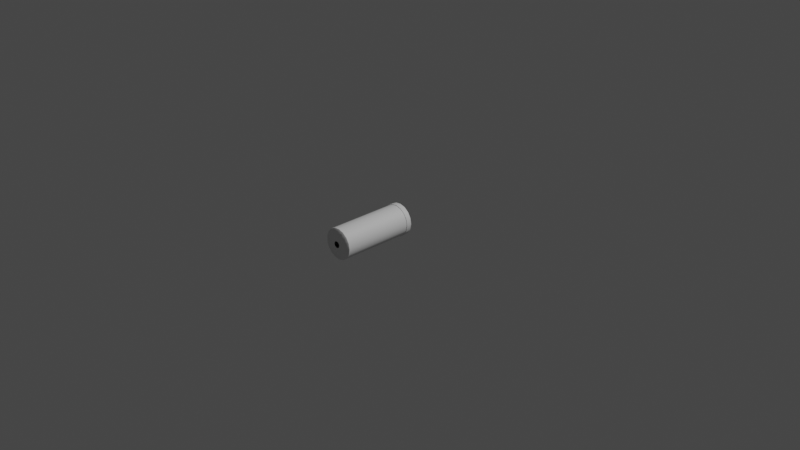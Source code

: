 # Source: instintor_1.blend  (saved by Blender 3.2.14; exported with 4.5.12 LTS)
import bpy
from mathutils import Matrix  # noqa: F401  (used for matrix-valued properties, if any)

bpy.ops.wm.read_factory_settings(use_empty=True)
scene = bpy.context.scene
scene.name = 'Scene'

# ---- collections
col_collection = bpy.data.collections.new('Collection'); scene.collection.children.link(col_collection)

# ---- materials (node trees are filled in below, after node groups)
mat_defaultmaterial_007 = bpy.data.materials.new('DefaultMaterial.007')
mat_defaultmaterial_007.use_transparent_shadow = False
mat_defaultmaterial_007.roughness = 0.5528

# ---- material node trees
mat_defaultmaterial_007.use_nodes = True; mat_defaultmaterial_007.node_tree.nodes.clear()
_N = mat_defaultmaterial_007.node_tree.nodes; _L = mat_defaultmaterial_007.node_tree.links
n0 = _N.new('ShaderNodeBsdfPrincipled'); n0.name = 'Principled BSDF'; n0.location = (10, 300)
n0.distribution = 'GGX'
n0.subsurface_method = 'RANDOM_WALK_SKIN'
n0.inputs[2].default_value = 0.5528
n0.inputs[3].default_value = 1.45
n0.inputs[27].default_value = (0.0, 0.0, 0.0, 1.0)
n0.inputs[28].default_value = 1.0
n1 = _N.new('ShaderNodeOutputMaterial'); n1.name = 'Material Output'; n1.location = (300, 300)
n2 = _N.new('ShaderNodeNormalMap'); n2.name = 'Normal Map'; n2.location = (-300, -300)
n2.label = 'Normal/Map'
_L.new(n0.outputs[0], n1.inputs[0])
_L.new(n2.outputs[0], n0.inputs[5])
n1.is_active_output = True

# ---- world
world_world = bpy.data.worlds.new('World'); scene.world = world_world
world_world.use_nodes = True; world_world.node_tree.nodes.clear()
_N = world_world.node_tree.nodes; _L = world_world.node_tree.links
n0 = _N.new('ShaderNodeOutputWorld'); n0.name = 'World Output'; n0.location = (300, 300)
n1 = _N.new('ShaderNodeBackground'); n1.name = 'Background'; n1.location = (10, 300)
n1.inputs[0].default_value = (0.05088, 0.05088, 0.05088, 1.0)
_L.new(n1.outputs[0], n0.inputs[0])
n0.is_active_output = True
world_world.color = (0.05088, 0.05088, 0.05088)
world_world.use_sun_shadow = False
world_world.sun_shadow_jitter_overblur = 0.0

# ---- cameras
cam_camera = bpy.data.cameras.new('Camera')
cam_camera.clip_end = 100.0
cam_camera.ortho_scale = 7.314

# ---- lights
light_light = bpy.data.lights.new('Light', 'POINT')
light_light.transmission_factor = 0.0
light_light.energy = 1000.0
light_light.shadow_soft_size = 0.1
light_light.shadow_maximum_resolution = 0.006
light_light.use_absolute_resolution = True

# ---- meshes
me_mesh_015 = bpy.data.meshes.new('Mesh.015')
me_mesh_015.from_pydata([(-5.765, -91.98, 1.743), (2.001, -91.98, -1.266), (2.564, -91.98, 1.743), (-5.765, -91.98, 1.743), (0.39, -91.98, -3.869), (2.001, -91.98, -1.266), (-5.765, -91.98, 1.743), (-2.053, -91.98, -5.713), (0.39, -91.98, -3.869), (-5.765, -91.98, 1.743), (-4.997, -91.98, -6.551), (-2.053, -91.98, -5.713), (-5.765, -91.98, 1.743), (-8.045, -91.98, -6.268), (-4.997, -91.98, -6.551), (-5.765, -91.98, 1.743), (-10.78, -91.98, -4.904), (-8.045, -91.98, -6.268), (-5.765, -91.98, 1.743), (-12.85, -91.98, -2.642), (-10.78, -91.98, -4.904), (-5.765, -91.98, 1.743), (-13.95, -91.98, 0.2121), (-12.85, -91.98, -2.642), (-5.765, -91.98, 1.743), (-13.95, -91.98, 3.273), (-13.95, -91.98, 0.2121), (-5.765, -91.98, 1.743), (-12.85, -91.98, 6.127), (-13.95, -91.98, 3.273), (-5.765, -91.98, 1.743), (-10.78, -91.98, 8.389), (-12.85, -91.98, 6.127), (-5.765, -91.98, 1.743), (-8.045, -91.98, 9.754), (-10.78, -91.98, 8.389), (-5.765, -91.98, 1.743), (-4.997, -91.98, 10.04), (-8.045, -91.98, 9.754), (-5.765, -91.98, 1.743), (-2.053, -91.98, 9.198), (-4.997, -91.98, 10.04), (-5.765, -91.98, 1.743), (0.39, -91.98, 7.354), (-2.053, -91.98, 9.198), (-5.765, -91.98, 1.743), (2.001, -91.98, 4.751), (0.39, -91.98, 7.354), (-5.765, -91.98, 1.743), (2.564, -91.98, 1.743), (2.001, -91.98, 4.751), (2.564, -91.98, 1.743), (2.001, -91.98, -1.266), (10.18, -91.78, -4.436), (11.34, -91.78, 1.743), (2.001, -91.98, -1.266), (0.39, -91.98, -3.869), (6.874, -91.78, -9.78), (10.18, -91.78, -4.436), (0.39, -91.98, -3.869), (-2.053, -91.98, -5.713), (1.858, -91.78, -13.57), (6.874, -91.78, -9.78), (-2.053, -91.98, -5.713), (-4.997, -91.98, -6.551), (-4.187, -91.78, -15.29), (1.858, -91.78, -13.57), (-4.997, -91.98, -6.551), (-8.045, -91.98, -6.268), (-10.45, -91.78, -14.71), (-4.187, -91.78, -15.29), (-8.045, -91.98, -6.268), (-10.78, -91.98, -4.904), (-16.07, -91.78, -11.91), (-10.45, -91.78, -14.71), (-10.78, -91.98, -4.904), (-12.85, -91.98, -2.642), (-20.31, -91.78, -7.261), (-16.07, -91.78, -11.91), (-12.85, -91.98, -2.642), (-13.95, -91.98, 0.2121), (-22.58, -91.78, -1.4), (-20.31, -91.78, -7.261), (-13.95, -91.98, 0.2121), (-13.95, -91.98, 3.273), (-22.58, -91.78, 4.885), (-22.58, -91.78, -1.4), (-13.95, -91.98, 3.273), (-12.85, -91.98, 6.127), (-20.31, -91.78, 10.75), (-22.58, -91.78, 4.885), (-12.85, -91.98, 6.127), (-10.78, -91.98, 8.389), (-16.07, -91.78, 15.39), (-20.31, -91.78, 10.75), (-10.78, -91.98, 8.389), (-8.045, -91.98, 9.754), (-10.45, -91.78, 18.19), (-16.07, -91.78, 15.39), (-8.045, -91.98, 9.754), (-4.997, -91.98, 10.04), (-4.187, -91.78, 18.77), (-10.45, -91.78, 18.19), (-4.997, -91.98, 10.04), (-2.053, -91.98, 9.198), (1.858, -91.78, 17.05), (-4.187, -91.78, 18.77), (-2.053, -91.98, 9.198), (0.39, -91.98, 7.354), (6.874, -91.78, 13.26), (1.858, -91.78, 17.05), (0.39, -91.98, 7.354), (2.001, -91.98, 4.751), (10.18, -91.78, 7.921), (6.874, -91.78, 13.26), (2.001, -91.98, 4.751), (2.564, -91.98, 1.743), (11.34, -91.78, 1.743), (10.18, -91.78, 7.921), (11.34, -91.78, 1.743), (10.18, -91.78, -4.436), (10.33, -86.17, -4.491), (11.49, -86.17, 1.743), (10.18, -91.78, -4.436), (6.874, -91.78, -9.78), (6.987, -86.17, -9.883), (10.33, -86.17, -4.491), (6.874, -91.78, -9.78), (1.858, -91.78, -13.57), (1.926, -86.17, -13.7), (6.987, -86.17, -9.883), (1.858, -91.78, -13.57), (-4.187, -91.78, -15.29), (-4.173, -86.17, -15.44), (1.926, -86.17, -13.7), (-4.187, -91.78, -15.29), (-10.45, -91.78, -14.71), (-10.49, -86.17, -14.85), (-4.173, -86.17, -15.44), (-10.45, -91.78, -14.71), (-16.07, -91.78, -11.91), (-16.16, -86.17, -12.03), (-10.49, -86.17, -14.85), (-16.07, -91.78, -11.91), (-20.31, -91.78, -7.261), (-20.44, -86.17, -7.342), (-16.16, -86.17, -12.03), (-20.31, -91.78, -7.261), (-22.58, -91.78, -1.4), (-22.73, -86.17, -1.428), (-20.44, -86.17, -7.342), (-22.58, -91.78, -1.4), (-22.58, -91.78, 4.885), (-22.73, -86.17, 4.913), (-22.73, -86.17, -1.428), (-22.58, -91.78, 4.885), (-20.31, -91.78, 10.75), (-20.44, -86.17, 10.83), (-22.73, -86.17, 4.913), (-20.31, -91.78, 10.75), (-16.07, -91.78, 15.39), (-16.16, -86.17, 15.51), (-20.44, -86.17, 10.83), (-16.07, -91.78, 15.39), (-10.45, -91.78, 18.19), (-10.49, -86.17, 18.34), (-16.16, -86.17, 15.51), (-10.45, -91.78, 18.19), (-4.187, -91.78, 18.77), (-4.173, -86.17, 18.92), (-10.49, -86.17, 18.34), (-4.187, -91.78, 18.77), (1.858, -91.78, 17.05), (1.926, -86.17, 17.19), (-4.173, -86.17, 18.92), (1.858, -91.78, 17.05), (6.874, -91.78, 13.26), (6.987, -86.17, 13.37), (1.926, -86.17, 17.19), (6.874, -91.78, 13.26), (10.18, -91.78, 7.921), (10.33, -86.17, 7.976), (6.987, -86.17, 13.37), (10.18, -91.78, 7.921), (11.34, -91.78, 1.743), (11.49, -86.17, 1.743), (10.33, -86.17, 7.976), (10.89, -86.17, 1.743), (9.768, -86.17, -4.275), (9.564, -81.88, -4.275), (10.67, -81.88, 1.743), (9.768, -86.17, -4.275), (6.545, -86.17, -9.48), (6.383, -81.88, -9.48), (9.564, -81.88, -4.275), (6.545, -86.17, -9.48), (1.66, -86.17, -13.17), (1.562, -81.88, -13.17), (6.383, -81.88, -9.48), (1.66, -86.17, -13.17), (-4.228, -86.17, -14.84), (-4.248, -81.88, -14.84), (1.562, -81.88, -13.17), (-4.228, -86.17, -14.84), (-10.32, -86.17, -14.28), (-10.26, -81.88, -14.28), (-4.248, -81.88, -14.84), (-10.32, -86.17, -14.28), (-15.8, -86.17, -11.55), (-15.67, -81.88, -11.55), (-10.26, -81.88, -14.28), (-15.8, -86.17, -11.55), (-19.93, -86.17, -7.027), (-19.74, -81.61, -7.027), (-15.67, -81.88, -11.55), (-19.93, -86.17, -7.027), (-22.14, -86.17, -1.318), (-21.92, -81.88, -1.318), (-19.74, -81.61, -7.027), (-22.14, -86.17, -1.318), (-22.14, -86.17, 4.803), (-21.92, -81.88, 4.803), (-21.92, -81.88, -1.318), (-22.14, -86.17, 4.803), (-19.93, -86.17, 10.51), (-19.74, -81.88, 10.51), (-21.92, -81.88, 4.803), (-19.93, -86.17, 10.51), (-15.8, -86.17, 15.04), (-15.67, -81.88, 15.04), (-19.74, -81.88, 10.51), (-15.8, -86.17, 15.04), (-10.32, -86.17, 17.76), (-10.26, -81.88, 17.76), (-15.67, -81.88, 15.04), (-10.32, -86.17, 17.76), (-4.228, -86.17, 18.33), (-4.248, -81.88, 18.33), (-10.26, -81.88, 17.76), (-4.228, -86.17, 18.33), (1.66, -86.17, 16.65), (1.562, -81.88, 16.65), (-4.248, -81.88, 18.33), (1.66, -86.17, 16.65), (6.545, -86.17, 12.96), (6.383, -81.88, 12.96), (1.562, -81.88, 16.65), (6.545, -86.17, 12.96), (9.768, -86.17, 7.76), (9.564, -81.88, 7.76), (6.383, -81.88, 12.96), (9.768, -86.17, 7.76), (10.89, -86.17, 1.743), (10.67, -81.88, 1.743), (9.564, -81.88, 7.76), (10.67, -81.88, 1.743), (9.564, -81.88, -4.275), (9.564, -14.18, -4.275), (10.67, -14.18, 1.743), (9.564, -81.88, -4.275), (6.383, -81.88, -9.48), (6.383, -14.18, -9.48), (9.564, -14.18, -4.275), (6.383, -81.88, -9.48), (1.562, -81.88, -13.17), (1.562, -14.18, -13.17), (6.383, -14.18, -9.48), (1.562, -81.88, -13.17), (-4.248, -81.88, -14.84), (-4.248, -14.18, -14.84), (1.562, -14.18, -13.17), (-4.248, -81.88, -14.84), (-10.26, -81.88, -14.28), (-10.26, -14.18, -14.28), (-4.248, -14.18, -14.84), (-10.26, -81.88, -14.28), (-15.67, -81.88, -11.55), (-15.67, -14.18, -11.55), (-10.26, -14.18, -14.28), (-15.67, -81.88, -11.55), (-19.74, -81.61, -7.027), (-19.74, -14.45, -7.027), (-15.67, -14.18, -11.55), (-19.74, -81.61, -7.027), (-21.92, -81.88, -1.318), (-21.92, -14.18, -1.318), (-19.74, -14.45, -7.027), (-21.92, -81.88, -1.318), (-21.92, -81.88, 4.803), (-21.92, -14.18, 4.803), (-21.92, -14.18, -1.318), (-21.92, -81.88, 4.803), (-19.74, -81.88, 10.51), (-19.74, -14.18, 10.51), (-21.92, -14.18, 4.803), (-19.74, -81.88, 10.51), (-15.67, -81.88, 15.04), (-15.67, -14.18, 15.04), (-19.74, -14.18, 10.51), (-15.67, -81.88, 15.04), (-10.26, -81.88, 17.76), (-10.26, -14.18, 17.76), (-15.67, -14.18, 15.04), (-10.26, -81.88, 17.76), (-4.248, -81.88, 18.33), (-4.248, -14.18, 18.33), (-10.26, -14.18, 17.76), (-4.248, -81.88, 18.33), (1.562, -81.88, 16.65), (1.562, -14.18, 16.65), (-4.248, -14.18, 18.33), (1.562, -81.88, 16.65), (6.383, -81.88, 12.96), (6.383, -14.18, 12.96), (1.562, -14.18, 16.65), (6.383, -81.88, 12.96), (9.564, -81.88, 7.76), (9.564, -14.18, 7.76), (6.383, -14.18, 12.96), (9.564, -81.88, 7.76), (10.67, -81.88, 1.743), (10.67, -14.18, 1.743), (9.564, -14.18, 7.76), (10.67, -14.18, 1.743), (9.564, -14.18, -4.275), (9.768, -10.35, -4.275), (10.89, -10.35, 1.743), (9.564, -14.18, -4.275), (6.383, -14.18, -9.48), (6.545, -10.35, -9.48), (9.768, -10.35, -4.275), (6.383, -14.18, -9.48), (1.562, -14.18, -13.17), (1.66, -10.35, -13.17), (6.545, -10.35, -9.48), (1.562, -14.18, -13.17), (-4.248, -14.18, -14.84), (-4.228, -10.35, -14.84), (1.66, -10.35, -13.17), (-4.248, -14.18, -14.84), (-10.26, -14.18, -14.28), (-10.32, -10.35, -14.28), (-4.228, -10.35, -14.84), (-10.26, -14.18, -14.28), (-15.67, -14.18, -11.55), (-15.8, -10.35, -11.55), (-10.32, -10.35, -14.28), (-15.67, -14.18, -11.55), (-19.74, -14.45, -7.027), (-19.93, -10.35, -7.027), (-15.8, -10.35, -11.55), (-19.74, -14.45, -7.027), (-21.92, -14.18, -1.318), (-22.14, -10.35, -1.318), (-19.93, -10.35, -7.027), (-21.92, -14.18, -1.318), (-21.92, -14.18, 4.803), (-22.14, -10.35, 4.803), (-22.14, -10.35, -1.318), (-21.92, -14.18, 4.803), (-19.74, -14.18, 10.51), (-19.93, -10.35, 10.51), (-22.14, -10.35, 4.803), (-19.74, -14.18, 10.51), (-15.67, -14.18, 15.04), (-15.8, -10.35, 15.04), (-19.93, -10.35, 10.51), (-15.67, -14.18, 15.04), (-10.26, -14.18, 17.76), (-10.32, -10.35, 17.76), (-15.8, -10.35, 15.04), (-10.26, -14.18, 17.76), (-4.248, -14.18, 18.33), (-4.228, -10.35, 18.33), (-10.32, -10.35, 17.76), (-4.248, -14.18, 18.33), (1.562, -14.18, 16.65), (1.66, -10.35, 16.65), (-4.228, -10.35, 18.33), (1.562, -14.18, 16.65), (6.383, -14.18, 12.96), (6.545, -10.35, 12.96), (1.66, -10.35, 16.65), (6.383, -14.18, 12.96), (9.564, -14.18, 7.76), (9.768, -10.35, 7.76), (6.545, -10.35, 12.96), (9.564, -14.18, 7.76), (10.67, -14.18, 1.743), (10.89, -10.35, 1.743), (9.768, -10.35, 7.76), (9.768, -10.35, -4.275), (8.157, -9.275, -3.651), (9.165, -9.275, 1.743), (10.89, -10.35, 1.743), (6.545, -10.35, -9.48), (5.268, -9.275, -8.316), (8.157, -9.275, -3.651), (9.768, -10.35, -4.275), (1.66, -10.35, -13.17), (0.8898, -9.275, -11.62), (5.268, -9.275, -8.316), (6.545, -10.35, -9.48), (-4.228, -10.35, -14.84), (-4.388, -9.275, -13.12), (0.8898, -9.275, -11.62), (1.66, -10.35, -13.17), (-10.32, -10.35, -14.28), (-9.851, -9.275, -12.62), (-4.388, -9.275, -13.12), (-4.228, -10.35, -14.84), (-15.8, -10.35, -11.55), (-14.76, -9.275, -10.17), (-9.851, -9.275, -12.62), (-10.32, -10.35, -14.28), (-19.93, -10.35, -7.027), (-18.46, -9.275, -6.117), (-14.76, -9.275, -10.17), (-15.8, -10.35, -11.55), (-22.14, -10.35, -1.318), (-20.44, -9.275, -1.001), (-18.46, -9.275, -6.117), (-19.93, -10.35, -7.027), (-22.14, -10.35, 4.803), (-20.44, -9.275, 4.486), (-20.44, -9.275, -1.001), (-22.14, -10.35, -1.318), (-19.93, -10.35, 10.51), (-18.46, -9.275, 9.602), (-20.44, -9.275, 4.486), (-22.14, -10.35, 4.803), (-15.8, -10.35, 15.04), (-14.76, -9.275, 13.66), (-18.46, -9.275, 9.602), (-19.93, -10.35, 10.51), (-10.32, -10.35, 17.76), (-9.851, -9.275, 16.1), (-14.76, -9.275, 13.66), (-15.8, -10.35, 15.04), (-4.228, -10.35, 18.33), (-4.388, -9.275, 16.61), (-9.851, -9.275, 16.1), (-10.32, -10.35, 17.76), (1.66, -10.35, 16.65), (0.8898, -9.275, 15.11), (-4.388, -9.275, 16.61), (-4.228, -10.35, 18.33), (6.545, -10.35, 12.96), (5.268, -9.275, 11.8), (0.8898, -9.275, 15.11), (1.66, -10.35, 16.65), (9.768, -10.35, 7.76), (8.157, -9.275, 7.136), (5.268, -9.275, 11.8), (6.545, -10.35, 12.96), (10.89, -10.35, 1.743), (9.165, -9.275, 1.743), (8.157, -9.275, 7.136), (9.768, -10.35, 7.76), (9.768, -86.17, -4.275), (10.89, -86.17, 1.743), (11.49, -86.17, 1.743), (10.33, -86.17, -4.491), (10.89, -86.17, 1.743), (9.768, -86.17, 7.76), (10.33, -86.17, 7.976), (11.49, -86.17, 1.743), (9.768, -86.17, 7.76), (6.545, -86.17, 12.96), (6.987, -86.17, 13.37), (10.33, -86.17, 7.976), (6.545, -86.17, 12.96), (1.66, -86.17, 16.65), (1.926, -86.17, 17.19), (6.987, -86.17, 13.37), (1.66, -86.17, 16.65), (-4.228, -86.17, 18.33), (-4.173, -86.17, 18.92), (1.926, -86.17, 17.19), (-4.228, -86.17, 18.33), (-10.32, -86.17, 17.76), (-10.49, -86.17, 18.34), (-4.173, -86.17, 18.92), (-10.32, -86.17, 17.76), (-15.8, -86.17, 15.04), (-16.16, -86.17, 15.51), (-10.49, -86.17, 18.34), (-15.8, -86.17, 15.04), (-19.93, -86.17, 10.51), (-20.44, -86.17, 10.83), (-16.16, -86.17, 15.51), (-19.93, -86.17, 10.51), (-22.14, -86.17, 4.803), (-22.73, -86.17, 4.913), (-20.44, -86.17, 10.83), (-22.14, -86.17, 4.803), (-22.14, -86.17, -1.318), (-22.73, -86.17, -1.428), (-22.73, -86.17, 4.913), (-22.14, -86.17, -1.318), (-19.93, -86.17, -7.027), (-20.44, -86.17, -7.342), (-22.73, -86.17, -1.428), (-19.93, -86.17, -7.027), (-15.8, -86.17, -11.55), (-16.16, -86.17, -12.03), (-20.44, -86.17, -7.342), (-15.8, -86.17, -11.55), (-10.32, -86.17, -14.28), (-10.49, -86.17, -14.85), (-16.16, -86.17, -12.03), (-10.32, -86.17, -14.28), (-4.228, -86.17, -14.84), (-4.173, -86.17, -15.44), (-10.49, -86.17, -14.85), (-4.228, -86.17, -14.84), (1.66, -86.17, -13.17), (1.926, -86.17, -13.7), (-4.173, -86.17, -15.44), (1.66, -86.17, -13.17), (6.545, -86.17, -9.48), (6.987, -86.17, -9.883), (1.926, -86.17, -13.7), (6.545, -86.17, -9.48), (9.768, -86.17, -4.275), (10.33, -86.17, -4.491), (6.987, -86.17, -9.883), (-2.247, -8.359, 0.4814), (-2.011, -8.359, 1.742), (9.165, -9.275, 1.743), (8.157, -9.275, -3.651), (-2.922, -8.359, -0.6086), (-2.247, -8.359, 0.4814), (8.157, -9.275, -3.651), (5.268, -9.275, -8.316), (-3.945, -8.359, -1.381), (-2.922, -8.359, -0.6086), (5.268, -9.275, -8.316), (0.8898, -9.275, -11.62), (-5.178, -8.359, -1.732), (-3.945, -8.359, -1.381), (0.8898, -9.275, -11.62), (-4.388, -9.275, -13.12), (-6.455, -8.359, -1.614), (-5.178, -8.359, -1.732), (-4.388, -9.275, -13.12), (-9.851, -9.275, -12.62), (-7.602, -8.359, -1.042), (-6.455, -8.359, -1.614), (-9.851, -9.275, -12.62), (-14.76, -9.275, -10.17), (-8.466, -8.359, -0.09489), (-7.602, -8.359, -1.042), (-14.76, -9.275, -10.17), (-18.46, -9.275, -6.117), (-8.929, -8.359, 1.101), (-8.466, -8.359, -0.09489), (-18.46, -9.275, -6.117), (-20.44, -9.275, -1.001), (-8.929, -8.359, 2.383), (-8.929, -8.359, 1.101), (-20.44, -9.275, -1.001), (-20.44, -9.275, 4.486), (-8.466, -8.359, 3.578), (-8.929, -8.359, 2.383), (-20.44, -9.275, 4.486), (-18.46, -9.275, 9.602), (-7.602, -8.359, 4.526), (-8.466, -8.359, 3.578), (-18.46, -9.275, 9.602), (-14.76, -9.275, 13.66), (-6.455, -8.359, 5.097), (-7.602, -8.359, 4.526), (-14.76, -9.275, 13.66), (-9.851, -9.275, 16.1), (-5.178, -8.359, 5.215), (-6.455, -8.359, 5.097), (-9.851, -9.275, 16.1), (-4.388, -9.275, 16.61), (-3.945, -8.359, 4.865), (-5.178, -8.359, 5.215), (-4.388, -9.275, 16.61), (0.8898, -9.275, 15.11), (-2.922, -8.359, 4.092), (-3.945, -8.359, 4.865), (0.8898, -9.275, 15.11), (5.268, -9.275, 11.8), (-2.247, -8.359, 3.002), (-2.922, -8.359, 4.092), (5.268, -9.275, 11.8), (8.157, -9.275, 7.136), (-2.011, -8.359, 1.742), (-2.247, -8.359, 3.002), (8.157, -9.275, 7.136), (9.165, -9.275, 1.743)], [], [(0, 1, 2), (3, 4, 5), (6, 7, 8), (9, 10, 11), (12, 13, 14), (15, 16, 17), (18, 19, 20), (21, 22, 23), (24, 25, 26), (27, 28, 29), (30, 31, 32), (33, 34, 35), (36, 37, 38), (39, 40, 41), (42, 43, 44), (45, 46, 47), (48, 49, 50), (51, 52, 53, 54), (55, 56, 57, 58), (59, 60, 61, 62), (63, 64, 65, 66), (67, 68, 69, 70), (71, 72, 73, 74), (75, 76, 77, 78), (79, 80, 81, 82), (83, 84, 85, 86), (87, 88, 89, 90), (91, 92, 93, 94), (95, 96, 97, 98), (99, 100, 101, 102), (103, 104, 105, 106), (107, 108, 109, 110), (111, 112, 113, 114), (115, 116, 117, 118), (119, 120, 121, 122), (123, 124, 125, 126), (127, 128, 129, 130), (131, 132, 133, 134), (135, 136, 137, 138), (139, 140, 141, 142), (143, 144, 145, 146), (147, 148, 149, 150), (151, 152, 153, 154), (155, 156, 157, 158), (159, 160, 161, 162), (163, 164, 165, 166), (167, 168, 169, 170), (171, 172, 173, 174), (175, 176, 177, 178), (179, 180, 181, 182), (183, 184, 185, 186), (187, 188, 189, 190), (191, 192, 193, 194), (195, 196, 197, 198), (199, 200, 201, 202), (203, 204, 205, 206), (207, 208, 209, 210), (211, 212, 213, 214), (215, 216, 217, 218), (219, 220, 221, 222), (223, 224, 225, 226), (227, 228, 229, 230), (231, 232, 233, 234), (235, 236, 237, 238), (239, 240, 241, 242), (243, 244, 245, 246), (247, 248, 249, 250), (251, 252, 253, 254), (255, 256, 257, 258), (259, 260, 261, 262), (263, 264, 265, 266), (267, 268, 269, 270), (271, 272, 273, 274), (275, 276, 277, 278), (279, 280, 281, 282), (283, 284, 285, 286), (287, 288, 289, 290), (291, 292, 293, 294), (295, 296, 297, 298), (299, 300, 301, 302), (303, 304, 305, 306), (307, 308, 309, 310), (311, 312, 313, 314), (315, 316, 317, 318), (319, 320, 321, 322), (323, 324, 325, 326), (327, 328, 329, 330), (331, 332, 333, 334), (335, 336, 337, 338), (339, 340, 341, 342), (343, 344, 345, 346), (347, 348, 349, 350), (351, 352, 353, 354), (355, 356, 357, 358), (359, 360, 361, 362), (363, 364, 365, 366), (367, 368, 369, 370), (371, 372, 373, 374), (375, 376, 377, 378), (379, 380, 381, 382), (383, 384, 385, 386), (387, 388, 389, 390), (391, 392, 393, 394), (395, 396, 397, 398), (399, 400, 401, 402), (403, 404, 405, 406), (407, 408, 409, 410), (411, 412, 413, 414), (415, 416, 417, 418), (419, 420, 421, 422), (423, 424, 425, 426), (427, 428, 429, 430), (431, 432, 433, 434), (435, 436, 437, 438), (439, 440, 441, 442), (443, 444, 445, 446), (447, 448, 449, 450), (451, 452, 453, 454), (455, 456, 457, 458), (459, 460, 461, 462), (463, 464, 465, 466), (467, 468, 469, 470), (471, 472, 473, 474), (475, 476, 477, 478), (479, 480, 481, 482), (483, 484, 485, 486), (487, 488, 489, 490), (491, 492, 493, 494), (495, 496, 497, 498), (499, 500, 501, 502), (503, 504, 505, 506), (507, 508, 509, 510), (511, 512, 513, 514), (515, 516, 517, 518), (519, 520, 521, 522), (523, 524, 525, 526), (527, 528, 529, 530), (531, 532, 533, 534), (535, 536, 537, 538), (539, 540, 541, 542), (543, 544, 545, 546), (547, 548, 549, 550), (551, 552, 553, 554), (555, 556, 557, 558), (559, 560, 561, 562), (563, 564, 565, 566), (567, 568, 569, 570), (571, 572, 573, 574), (575, 576, 577, 578), (579, 580, 581, 582), (583, 584, 585, 586), (587, 588, 589, 590), (591, 592, 593, 594)])
me_mesh_015.polygons.foreach_set('use_smooth', [True] * 153)
_uv = me_mesh_015.uv_layers.new(name='UVMap')
_uv.uv.foreach_set('vector', [0.5, 0.0, 0.8088, 0.0, 0.75, 0.0, 0.5, 0.0, 0.8676, 0.0, 0.8088, 0.0, 0.5, 0.0, 0.9265, 0.0, 0.8676, 0.0, 0.5, 0.0, 0.9853, 0.0, 0.9265, 0.0, 0.5, 0.0, 0.04412, 0.0, -0.01471, 0.0, 0.5, 0.0, 0.1029, 0.0, 0.04412, 0.0, 0.5, 0.0, 0.1618, 0.0, 0.1029, 0.0, 0.5, 0.0, 0.2206, 0.0, 0.1618, 0.0, 0.5, 0.0, 0.2794, 0.0, 0.2206, 0.0, 0.5, 0.0, 0.3382, 0.0, 0.2794, 0.0, 0.5, 0.0, 0.3971, 0.0, 0.3382, 0.0, 0.5, 0.0, 0.4559, 0.0, 0.3971, 0.0, 0.5, 0.0, 0.5147, 0.0, 0.4559, 0.0, 0.5, 0.0, 0.5735, 0.0, 0.5147, 0.0, 0.5, 0.0, 0.6324, 0.0, 0.5735, 0.0, 0.5, 0.0, 0.6912, 0.0, 0.6324, 0.0, 0.5, 0.0, 0.75, 0.0, 0.6912, 0.0, 0.75, 0.0, 0.8088, 0.0, 0.8088, 0.0, 0.75, 0.0, 0.8088, 0.0, 0.8676, 0.0, 0.8676, 0.0, 0.8088, 0.0, 0.8676, 0.0, 0.9265, 0.0, 0.9265, 0.0, 0.8676, 0.0, 0.9265, 0.0, 0.9853, 0.0, 0.9853, 0.0, 0.9265, 0.0, -0.01471, 0.0, 0.04412, 0.0, 0.04412, 0.0, -0.01471, 0.0, 0.04412, 0.0, 0.1029, 0.0, 0.1029, 0.0, 0.04412, 0.0, 0.1029, 0.0, 0.1618, 0.0, 0.1618, 0.0, 0.1029, 0.0, 0.1618, 0.0, 0.2206, 0.0, 0.2206, 0.0, 0.1618, 0.0, 0.2206, 0.0, 0.2794, 0.0, 0.2794, 0.0, 0.2206, 0.0, 0.2794, 0.0, 0.3382, 0.0, 0.3382, 0.0, 0.2794, 0.0, 0.3382, 0.0, 0.3971, 0.0, 0.3971, 0.0, 0.3382, 0.0, 0.3971, 0.0, 0.4559, 0.0, 0.4559, 0.0, 0.3971, 0.0, 0.4559, 0.0, 0.5147, 0.0, 0.5147, 0.0, 0.4559, 0.0, 0.5147, 0.0, 0.5735, 0.0, 0.5735, 0.0, 0.5147, 0.0, 0.5735, 0.0, 0.6324, 0.0, 0.6324, 0.0, 0.5735, 0.0, 0.6324, 0.0, 0.6912, 0.0, 0.6912, 0.0, 0.6324, 0.0, 0.6912, 0.0, 0.75, 0.0, 0.75, 0.0, 0.6912, 0.0, 0.75, 0.0, 0.8088, 0.0, 0.8088, 0.25, 0.75, 0.25, 0.8088, 0.0, 0.8676, 0.0, 0.8676, 0.25, 0.8088, 0.25, 0.8676, 0.0, 0.9265, 0.0, 0.9265, 0.25, 0.8676, 0.25, 0.9265, 0.0, 0.9853, 0.0, 0.9853, 0.25, 0.9265, 0.25, -0.01471, 0.0, 0.04412, 0.0, 0.04412, 0.25, -0.01471, 0.25, 0.04412, 0.0, 0.1029, 0.0, 0.1029, 0.25, 0.04412, 0.25, 0.1029, 0.0, 0.1618, 0.0, 0.1618, 0.25, 0.1029, 0.25, 0.1618, 0.0, 0.2206, 0.0, 0.2206, 0.25, 0.1618, 0.25, 0.2206, 0.0, 0.2794, 0.0, 0.2794, 0.25, 0.2206, 0.25, 0.2794, 0.0, 0.3382, 0.0, 0.3382, 0.25, 0.2794, 0.25, 0.3382, 0.0, 0.3971, 0.0, 0.3971, 0.25, 0.3382, 0.25, 0.3971, 0.0, 0.4559, 0.0, 0.4559, 0.25, 0.3971, 0.25, 0.4559, 0.0, 0.5147, 0.0, 0.5147, 0.25, 0.4559, 0.25, 0.5147, 0.0, 0.5735, 0.0, 0.5735, 0.25, 0.5147, 0.25, 0.5735, 0.0, 0.6324, 0.0, 0.6324, 0.25, 0.5735, 0.25, 0.6324, 0.0, 0.6912, 0.0, 0.6912, 0.25, 0.6324, 0.25, 0.6912, 0.0, 0.75, 0.0, 0.75, 0.25, 0.6912, 0.25, 0.75, 0.25, 0.8088, 0.25, 0.8088, 0.5, 0.75, 0.5, 0.8088, 0.25, 0.8676, 0.25, 0.8676, 0.5, 0.8088, 0.5, 0.8676, 0.25, 0.9265, 0.25, 0.9265, 0.5, 0.8676, 0.5, 0.9265, 0.25, 0.9853, 0.25, 0.9853, 0.5, 0.9265, 0.5, -0.01471, 0.25, 0.04412, 0.25, 0.04412, 0.5, -0.01471, 0.5, 0.04412, 0.25, 0.1029, 0.25, 0.1029, 0.5, 0.04412, 0.5, 0.1029, 0.25, 0.1618, 0.25, 0.1618, 0.5, 0.1029, 0.5, 0.1618, 0.25, 0.2206, 0.25, 0.2206, 0.5, 0.1618, 0.5, 0.2206, 0.25, 0.2794, 0.25, 0.2794, 0.5, 0.2206, 0.5, 0.2794, 0.25, 0.3382, 0.25, 0.3382, 0.5, 0.2794, 0.5, 0.3382, 0.25, 0.3971, 0.25, 0.3971, 0.5, 0.3382, 0.5, 0.3971, 0.25, 0.4559, 0.25, 0.4559, 0.5, 0.3971, 0.5, 0.4559, 0.25, 0.5147, 0.25, 0.5147, 0.5, 0.4559, 0.5, 0.5147, 0.25, 0.5735, 0.25, 0.5735, 0.5, 0.5147, 0.5, 0.5735, 0.25, 0.6324, 0.25, 0.6324, 0.5, 0.5735, 0.5, 0.6324, 0.25, 0.6912, 0.25, 0.6912, 0.5, 0.6324, 0.5, 0.6912, 0.25, 0.75, 0.25, 0.75, 0.5, 0.6912, 0.5, 0.75, 0.5, 0.8088, 0.5, 0.8088, 0.75, 0.75, 0.75, 0.8088, 0.5, 0.8676, 0.5, 0.8676, 0.75, 0.8088, 0.75, 0.8676, 0.5, 0.9265, 0.5, 0.9265, 0.75, 0.8676, 0.75, 0.9265, 0.5, 0.9853, 0.5, 0.9853, 0.75, 0.9265, 0.75, -0.01471, 0.5, 0.04412, 0.5, 0.04412, 0.75, -0.01471, 0.75, 0.04412, 0.5, 0.1029, 0.5, 0.1029, 0.75, 0.04412, 0.75, 0.1029, 0.5, 0.1618, 0.5, 0.1618, 0.75, 0.1029, 0.75, 0.1618, 0.5, 0.2206, 0.5, 0.2206, 0.75, 0.1618, 0.75, 0.2206, 0.5, 0.2794, 0.5, 0.2794, 0.75, 0.2206, 0.75, 0.2794, 0.5, 0.3382, 0.5, 0.3382, 0.75, 0.2794, 0.75, 0.3382, 0.5, 0.3971, 0.5, 0.3971, 0.75, 0.3382, 0.75, 0.3971, 0.5, 0.4559, 0.5, 0.4559, 0.75, 0.3971, 0.75, 0.4559, 0.5, 0.5147, 0.5, 0.5147, 0.75, 0.4559, 0.75, 0.5147, 0.5, 0.5735, 0.5, 0.5735, 0.75, 0.5147, 0.75, 0.5735, 0.5, 0.6324, 0.5, 0.6324, 0.75, 0.5735, 0.75, 0.6324, 0.5, 0.6912, 0.5, 0.6912, 0.75, 0.6324, 0.75, 0.6912, 0.5, 0.75, 0.5, 0.75, 0.75, 0.6912, 0.75, 0.75, 0.75, 0.8088, 0.75, 0.8088, 1.0, 0.75, 1.0, 0.8088, 0.75, 0.8676, 0.75, 0.8676, 1.0, 0.8088, 1.0, 0.8676, 0.75, 0.9265, 0.75, 0.9265, 1.0, 0.8676, 1.0, 0.9265, 0.75, 0.9853, 0.75, 0.9853, 1.0, 0.9265, 1.0, -0.01471, 0.75, 0.04412, 0.75, 0.04412, 1.0, -0.01471, 1.0, 0.04412, 0.75, 0.1029, 0.75, 0.1029, 1.0, 0.04412, 1.0, 0.1029, 0.75, 0.1618, 0.75, 0.1618, 1.0, 0.1029, 1.0, 0.1618, 0.75, 0.2206, 0.75, 0.2206, 1.0, 0.1618, 1.0, 0.2206, 0.75, 0.2794, 0.75, 0.2794, 1.0, 0.2206, 1.0, 0.2794, 0.75, 0.3382, 0.75, 0.3382, 1.0, 0.2794, 1.0, 0.3382, 0.75, 0.3971, 0.75, 0.3971, 1.0, 0.3382, 1.0, 0.3971, 0.75, 0.4559, 0.75, 0.4559, 1.0, 0.3971, 1.0, 0.4559, 0.75, 0.5147, 0.75, 0.5147, 1.0, 0.4559, 1.0, 0.5147, 0.75, 0.5735, 0.75, 0.5735, 1.0, 0.5147, 1.0, 0.5735, 0.75, 0.6324, 0.75, 0.6324, 1.0, 0.5735, 1.0, 0.6324, 0.75, 0.6912, 0.75, 0.6912, 1.0, 0.6324, 1.0, 0.6912, 0.75, 0.75, 0.75, 0.75, 1.0, 0.6912, 1.0, 0.8088, 1.0, 0.8088, 1.0, 0.75, 1.0, 0.75, 1.0, 0.8676, 1.0, 0.8676, 1.0, 0.8088, 1.0, 0.8088, 1.0, 0.9265, 1.0, 0.9265, 1.0, 0.8676, 1.0, 0.8676, 1.0, 0.9853, 1.0, 0.9853, 1.0, 0.9265, 1.0, 0.9265, 1.0, 0.04412, 1.0, 0.04412, 1.0, -0.01471, 1.0, -0.01471, 1.0, 0.1029, 1.0, 0.1029, 1.0, 0.04412, 1.0, 0.04412, 1.0, 0.1618, 1.0, 0.1618, 1.0, 0.1029, 1.0, 0.1029, 1.0, 0.2206, 1.0, 0.2206, 1.0, 0.1618, 1.0, 0.1618, 1.0, 0.2794, 1.0, 0.2794, 1.0, 0.2206, 1.0, 0.2206, 1.0, 0.3382, 1.0, 0.3382, 1.0, 0.2794, 1.0, 0.2794, 1.0, 0.3971, 1.0, 0.3971, 1.0, 0.3382, 1.0, 0.3382, 1.0, 0.4559, 1.0, 0.4559, 1.0, 0.3971, 1.0, 0.3971, 1.0, 0.5147, 1.0, 0.5147, 1.0, 0.4559, 1.0, 0.4559, 1.0, 0.5735, 1.0, 0.5735, 1.0, 0.5147, 1.0, 0.5147, 1.0, 0.6324, 1.0, 0.6324, 1.0, 0.5735, 1.0, 0.5735, 1.0, 0.6912, 1.0, 0.6912, 1.0, 0.6324, 1.0, 0.6324, 1.0, 0.75, 1.0, 0.75, 1.0, 0.6912, 1.0, 0.6912, 1.0, 0.8088, 0.25, 0.75, 0.25, 0.75, 0.25, 0.8088, 0.25, 0.75, 0.25, 0.6912, 0.25, 0.6912, 0.25, 0.75, 0.25, 0.6912, 0.25, 0.6324, 0.25, 0.6324, 0.25, 0.6912, 0.25, 0.6324, 0.25, 0.5735, 0.25, 0.5735, 0.25, 0.6324, 0.25, 0.5735, 0.25, 0.5147, 0.25, 0.5147, 0.25, 0.5735, 0.25, 0.5147, 0.25, 0.4559, 0.25, 0.4559, 0.25, 0.5147, 0.25, 0.4559, 0.25, 0.3971, 0.25, 0.3971, 0.25, 0.4559, 0.25, 0.3971, 0.25, 0.3382, 0.25, 0.3382, 0.25, 0.3971, 0.25, 0.3382, 0.25, 0.2794, 0.25, 0.2794, 0.25, 0.3382, 0.25, 0.2794, 0.25, 0.2206, 0.25, 0.2206, 0.25, 0.2794, 0.25, 0.2206, 0.25, 0.1618, 0.25, 0.1618, 0.25, 0.2206, 0.25, 0.1618, 0.25, 0.1029, 0.25, 0.1029, 0.25, 0.1618, 0.25, 0.1029, 0.25, 0.04412, 0.25, 0.04412, 0.25, 0.1029, 0.25, 0.04412, 0.25, -0.01471, 0.25, -0.01471, 0.25, 0.04412, 0.25, 0.9853, 0.25, 0.9265, 0.25, 0.9265, 0.25, 0.9853, 0.25, 0.9265, 0.25, 0.8676, 0.25, 0.8676, 0.25, 0.9265, 0.25, 0.8676, 0.25, 0.8088, 0.25, 0.8088, 0.25, 0.8676, 0.25, 0.8088, 1.0, 0.75, 1.0, 0.75, 1.0, 0.8088, 1.0, 0.8676, 1.0, 0.8088, 1.0, 0.8088, 1.0, 0.8676, 1.0, 0.9265, 1.0, 0.8676, 1.0, 0.8676, 1.0, 0.9265, 1.0, 0.9853, 1.0, 0.9265, 1.0, 0.9265, 1.0, 0.9853, 1.0, 0.04412, 1.0, -0.01471, 1.0, -0.01471, 1.0, 0.04412, 1.0, 0.1029, 1.0, 0.04412, 1.0, 0.04412, 1.0, 0.1029, 1.0, 0.1618, 1.0, 0.1029, 1.0, 0.1029, 1.0, 0.1618, 1.0, 0.2206, 1.0, 0.1618, 1.0, 0.1618, 1.0, 0.2206, 1.0, 0.2794, 1.0, 0.2206, 1.0, 0.2206, 1.0, 0.2794, 1.0, 0.3382, 1.0, 0.2794, 1.0, 0.2794, 1.0, 0.3382, 1.0, 0.3971, 1.0, 0.3382, 1.0, 0.3382, 1.0, 0.3971, 1.0, 0.4559, 1.0, 0.3971, 1.0, 0.3971, 1.0, 0.4559, 1.0, 0.5147, 1.0, 0.4559, 1.0, 0.4559, 1.0, 0.5147, 1.0, 0.5735, 1.0, 0.5147, 1.0, 0.5147, 1.0, 0.5735, 1.0, 0.6324, 1.0, 0.5735, 1.0, 0.5735, 1.0, 0.6324, 1.0, 0.6912, 1.0, 0.6324, 1.0, 0.6324, 1.0, 0.6912, 1.0, 0.75, 1.0, 0.6912, 1.0, 0.6912, 1.0, 0.75, 1.0])
me_mesh_015.materials.append(mat_defaultmaterial_007)
me_mesh_015.update()
me_mesh_015.normals_split_custom_set([tuple(v) for v in zip(*[iter([0.0, -1.0, -1.522e-06, 0.0118, -0.9999, -0.004572, 0.01266, -0.9999, -7.9e-07, 0.0, -1.0, 1.218e-06, 0.009352, -0.9999, -0.008525, 0.0118, -0.9999, -0.00457, 0.0, -1.0, -1.218e-06, 0.005642, -0.9999, -0.01133, 0.009353, -0.9999, -0.008527, 0.0, -1.0, 0.0, 0.001169, -0.9999, -0.0126, 0.005642, -0.9999, -0.01133, 0.0, -1.0, 0.0, -0.003464, -0.9999, -0.01217, 0.001168, -0.9999, -0.0126, 0.0, -1.0, 1.218e-06, -0.007626, -0.9999, -0.0101, -0.003463, -0.9999, -0.01217, 0.0, -1.0, -1.218e-06, -0.01076, -0.9999, -0.006663, -0.007632, -0.9999, -0.0101, 0.0, -1.0, 3.653e-06, -0.01244, -0.9999, -0.002325, -0.01076, -0.9999, -0.006659, 0.0, -1.0, 0.0, -0.01244, -0.9999, 0.002326, -0.01244, -0.9999, -0.002326, 0.0, -1.0, -3.653e-06, -0.01076, -0.9999, 0.006662, -0.01244, -0.9999, 0.002321, 0.0, -1.0, 1.218e-06, -0.007628, -0.9999, 0.0101, -0.01076, -0.9999, 0.006663, 0.0, -1.0, 0.0, -0.003465, -0.9999, 0.01217, -0.007627, -0.9999, 0.0101, 0.0, -1.0, 0.0, 0.001168, -0.9999, 0.0126, -0.003464, -0.9999, 0.01217, 0.0, -1.0, 0.0, 0.005642, -0.9999, 0.01133, 0.001167, -0.9999, 0.0126, 0.0, -1.0, -1.218e-06, 0.009353, -0.9999, 0.008524, 0.00564, -0.9999, 0.01133, 0.0, -1.0, -1.218e-06, 0.0118, -0.9999, 0.004572, 0.009352, -0.9999, 0.008525, 0.0, -1.0, 3.044e-06, 0.01266, -0.9999, 5.56e-07, 0.0118, -0.9999, 0.004575, 0.01265, -0.9999, -3.126e-06, 0.0118, -0.9999, -0.004567, 0.0211, -0.9997, -0.008164, 0.02262, -0.9997, -1.227e-05, 0.01179, -0.9999, -0.004571, 0.009349, -0.9999, -0.008519, 0.01673, -0.9997, -0.01523, 0.02109, -0.9997, -0.008181, 0.009346, -0.9999, -0.008523, 0.005641, -0.9999, -0.01132, 0.01009, -0.9997, -0.02025, 0.01671, -0.9997, -0.01525, 0.005636, -0.9999, -0.01132, 0.00117, -0.9999, -0.01259, 0.002147, -0.9997, -0.02252, 0.01003, -0.9997, -0.02028, 0.001165, -0.9999, -0.01259, -0.00346, -0.9999, -0.01216, -0.006181, -0.9997, -0.02176, 0.002077, -0.9997, -0.02252, -0.003464, -0.9999, -0.01216, -0.00762, -0.9999, -0.01009, -0.01363, -0.9997, -0.01806, -0.006202, -0.9997, -0.02175, -0.007622, -0.9999, -0.01009, -0.01075, -0.9999, -0.00666, -0.01923, -0.9997, -0.01192, -0.0136, -0.9997, -0.01808, -0.01075, -0.9999, -0.006656, -0.01243, -0.9999, -0.002325, -0.02223, -0.9997, -0.004167, -0.01921, -0.9997, -0.01194, -0.01243, -0.9999, -0.002322, -0.01243, -0.9999, 0.002322, -0.02224, -0.9997, 0.004147, -0.02224, -0.9997, -0.004147, -0.01243, -0.9999, 0.002325, -0.01075, -0.9999, 0.006656, -0.01924, -0.9997, 0.0119, -0.02223, -0.9997, 0.004167, -0.01075, -0.9999, 0.006659, -0.007623, -0.9999, 0.01009, -0.01364, -0.9997, 0.01805, -0.0192, -0.9997, 0.01196, -0.00762, -0.9999, 0.01009, -0.003465, -0.9999, 0.01216, -0.006202, -0.9997, 0.02175, -0.01363, -0.9997, 0.01806, -0.003461, -0.9999, 0.01216, 0.001164, -0.9999, 0.01259, 0.002027, -0.9997, 0.02253, -0.006137, -0.9997, 0.02177, 0.001169, -0.9999, 0.01259, 0.005637, -0.9999, 0.01132, 0.01003, -0.9997, 0.02027, 0.002146, -0.9997, 0.02252, 0.005641, -0.9999, 0.01132, 0.009345, -0.9999, 0.008522, 0.01671, -0.9997, 0.01525, 0.01009, -0.9997, 0.02024, 0.009349, -0.9999, 0.008518, 0.01179, -0.9999, 0.004571, 0.02109, -0.9997, 0.008181, 0.01673, -0.9997, 0.01523, 0.0118, -0.9999, 0.004567, 0.01265, -0.9999, 2.681e-06, 0.02262, -0.9997, 1.171e-05, 0.0211, -0.9997, 0.008164, 0.9996, -0.02728, 2.203e-05, 0.9321, -0.02728, -0.3611, 0.9321, -0.02727, -0.3611, 0.9996, -0.02727, 2.201e-05, 0.9321, -0.02728, -0.3611, 0.7387, -0.02728, -0.6735, 0.7387, -0.02727, -0.6735, 0.9321, -0.02727, -0.3611, 0.7387, -0.02728, -0.6734, 0.4456, -0.02728, -0.8948, 0.4456, -0.02727, -0.8948, 0.7387, -0.02727, -0.6734, 0.4456, -0.02728, -0.8948, 0.09221, -0.02728, -0.9954, 0.09221, -0.02727, -0.9954, 0.4456, -0.02727, -0.8948, 0.09226, -0.02728, -0.9954, -0.2736, -0.02728, -0.9615, -0.2736, -0.02727, -0.9615, 0.09226, -0.02727, -0.9954, -0.2735, -0.02728, -0.9615, -0.6024, -0.02728, -0.7977, -0.6024, -0.02727, -0.7977, -0.2735, -0.02727, -0.9615, -0.6024, -0.02728, -0.7977, -0.8499, -0.02728, -0.5262, -0.8499, -0.02727, -0.5262, -0.6024, -0.02727, -0.7977, -0.8499, -0.02728, -0.5263, -0.9826, -0.02728, -0.1837, -0.9826, -0.02727, -0.1837, -0.8499, -0.02727, -0.5263, -0.9826, -0.02728, -0.1837, -0.9826, -0.02728, 0.1837, -0.9826, -0.02727, 0.1837, -0.9826, -0.02727, -0.1837, -0.9826, -0.02728, 0.1837, -0.8499, -0.02728, 0.5263, -0.8499, -0.02727, 0.5263, -0.9826, -0.02727, 0.1837, -0.8499, -0.02728, 0.5262, -0.6024, -0.02728, 0.7977, -0.6024, -0.02727, 0.7977, -0.8499, -0.02727, 0.5262, -0.6024, -0.02728, 0.7977, -0.2735, -0.02728, 0.9615, -0.2735, -0.02727, 0.9615, -0.6024, -0.02727, 0.7977, -0.2736, -0.02728, 0.9615, 0.09226, -0.02728, 0.9954, 0.09226, -0.02727, 0.9954, -0.2736, -0.02728, 0.9615, 0.09221, -0.02728, 0.9954, 0.4456, -0.02728, 0.8948, 0.4456, -0.02727, 0.8948, 0.09226, -0.02728, 0.9954, 0.4456, -0.02728, 0.8948, 0.7387, -0.02728, 0.6734, 0.7387, -0.02727, 0.6734, 0.4456, -0.02727, 0.8948, 0.7387, -0.02728, 0.6735, 0.9321, -0.02728, 0.3611, 0.9321, -0.02727, 0.3611, 0.7387, -0.02727, 0.6735, 0.9321, -0.02728, 0.3611, 0.9996, -0.02728, -2.266e-05, 0.9996, -0.02727, -2.265e-05, 0.9321, -0.02727, 0.3611, 0.9988, 0.04923, -6.007e-06, 0.933, 0.04316, -0.3572, 0.933, 0.02155, -0.3592, 0.9997, 0.0247, 4.545e-06, 0.933, 0.04314, -0.3572, 0.7427, 0.0279, -0.669, 0.741, 0.01383, -0.6713, 0.933, 0.02156, -0.3592, 0.7427, 0.02791, -0.669, 0.45, 0.01133, -0.8929, 0.448, 0.005577, -0.894, 0.741, 0.01382, -0.6713, 0.45, 0.01133, -0.8929, 0.09339, 0.002134, -0.9956, 0.09286, 0.001071, -0.9957, 0.448, 0.005577, -0.894, 0.09338, 0.002131, -0.9956, -0.2767, 0.005357, -0.9609, -0.2753, 0.002628, -0.9614, 0.09285, 0.001071, -0.9957, -0.2767, 0.005365, -0.9609, -0.6069, 0.01875, -0.7945, -0.6049, 0.00947, -0.7963, -0.2752, 0.002645, -0.9614, -0.6069, 0.01877, -0.7946, -0.8525, 0.03516, -0.5215, -0.8517, 0.01701, -0.5238, -0.6049, 0.009465, -0.7963, -0.8525, 0.03516, -0.5215, -0.9824, 0.04699, -0.181, -0.9829, 0.02384, -0.1824, -0.8517, 0.01703, -0.5238, -0.9824, 0.04701, -0.181, -0.9822, 0.04767, 0.1814, -0.9829, 0.02388, 0.1826, -0.9829, 0.02386, -0.1824, -0.9822, 0.04765, 0.1814, -0.8525, 0.03627, 0.5215, -0.8515, 0.01806, 0.524, -0.9829, 0.02389, 0.1826, -0.8525, 0.03626, 0.5215, -0.6071, 0.0192, 0.7944, -0.605, 0.009489, 0.7962, -0.8515, 0.01805, 0.524, -0.6071, 0.01919, 0.7944, -0.2767, 0.005362, 0.9609, -0.2752, 0.002647, 0.9614, -0.605, 0.009474, 0.7962, -0.2767, 0.005354, 0.9609, 0.09338, 0.002159, 0.9956, 0.09285, 0.00107, 0.9957, -0.2753, 0.00263, 0.9614, 0.09339, 0.002135, 0.9956, 0.45, 0.01133, 0.8929, 0.448, 0.005572, 0.894, 0.09286, 0.00107, 0.9957, 0.45, 0.01133, 0.8929, 0.7427, 0.02791, 0.669, 0.741, 0.01382, 0.6713, 0.448, 0.005574, 0.894, 0.7427, 0.0279, 0.669, 0.933, 0.04314, 0.3572, 0.933, 0.02155, 0.3592, 0.741, 0.01382, 0.6713, 0.933, 0.04313, 0.3572, 0.9988, 0.04923, 5.633e-06, 0.9997, 0.0247, -4.679e-06, 0.933, 0.02155, 0.3592, 0.9997, 0.0247, 1.276e-05, 0.933, 0.02157, -0.3592, 0.9329, -0.02421, -0.3593, 0.9996, -0.02774, 1.715e-05, 0.933, 0.02157, -0.3592, 0.741, 0.01385, -0.6713, 0.7409, -0.01553, -0.6714, 0.9329, -0.0242, -0.3593, 0.741, 0.01382, -0.6713, 0.4479, 0.005568, -0.894, 0.4478, -0.006247, -0.8941, 0.7409, -0.01553, -0.6714, 0.448, 0.005557, -0.894, 0.09285, 0.001056, -0.9957, 0.0928, -0.00119, -0.9957, 0.4478, -0.006235, -0.8941, 0.09286, 0.001076, -0.9957, -0.2752, 0.002631, -0.9614, -0.2751, -0.002947, -0.9614, 0.09281, -0.001209, -0.9957, -0.2753, 0.002649, -0.9614, -0.6049, 0.009458, -0.7963, -0.6047, -0.01057, -0.7964, -0.2751, -0.002948, -0.9614, -0.6049, 0.009437, -0.7963, -0.8517, 0.01701, -0.5238, -0.8515, -0.01902, -0.5239, -0.6047, -0.01057, -0.7964, -0.8517, 0.01702, -0.5238, -0.9829, 0.02385, -0.1824, -0.9829, -0.02672, -0.1824, -0.8516, -0.01903, -0.5239, -0.9829, 0.02386, -0.1824, -0.9829, 0.02388, 0.1826, -0.9828, -0.02681, 0.1826, -0.9829, -0.02672, -0.1824, -0.9829, 0.02389, 0.1826, -0.8516, 0.01806, 0.524, -0.8514, -0.02026, 0.5241, -0.9828, -0.02682, 0.1827, -0.8515, 0.01806, 0.524, -0.605, 0.009471, 0.7962, -0.6048, -0.01064, 0.7963, -0.8514, -0.02027, 0.5241, -0.605, 0.009465, 0.7962, -0.2753, 0.002649, 0.9614, -0.2751, -0.002948, 0.9614, -0.6049, -0.01063, 0.7963, -0.2752, 0.002631, 0.9614, 0.09286, 0.001076, 0.9957, 0.09281, -0.001209, 0.9957, -0.2751, -0.002947, 0.9614, 0.09285, 0.001056, 0.9957, 0.448, 0.005583, 0.894, 0.4478, -0.006235, 0.8941, 0.0928, -0.00119, 0.9957, 0.4479, 0.005568, 0.894, 0.741, 0.01382, 0.6713, 0.7409, -0.01553, 0.6714, 0.4478, -0.006247, 0.8941, 0.741, 0.01385, 0.6713, 0.933, 0.02157, 0.3592, 0.9329, -0.0242, 0.3593, 0.7409, -0.01553, 0.6714, 0.933, 0.02157, 0.3592, 0.9997, 0.0247, -1.32e-05, 0.9996, -0.02774, -1.76e-05, 0.9329, -0.02421, 0.3593, 0.9996, -0.02772, 1.217e-05, 0.9329, -0.02421, -0.3593, 0.9329, -0.04843, -0.3568, 0.9985, -0.05527, 1.448e-05, 0.9329, -0.0242, -0.3593, 0.7409, -0.01551, -0.6714, 0.7429, -0.03136, -0.6687, 0.9329, -0.04843, -0.3569, 0.7409, -0.01551, -0.6714, 0.4478, -0.006255, -0.8941, 0.4503, -0.01271, -0.8928, 0.7429, -0.03136, -0.6687, 0.4478, -0.006251, -0.8941, 0.0928, -0.00119, -0.9957, 0.09346, -0.002417, -0.9956, 0.4503, -0.01273, -0.8928, 0.09281, -0.001193, -0.9957, -0.2752, -0.00297, -0.9614, -0.2769, -0.006029, -0.9609, 0.09347, -0.002417, -0.9956, -0.2751, -0.002966, -0.9614, -0.6047, -0.01057, -0.7964, -0.6072, -0.02101, -0.7943, -0.2769, -0.006022, -0.9609, -0.6047, -0.01058, -0.7964, -0.8516, -0.01904, -0.5239, -0.8526, -0.03934, -0.5212, -0.6071, -0.02101, -0.7943, -0.8516, -0.01903, -0.5239, -0.9829, -0.02672, -0.1824, -0.9821, -0.05265, -0.1807, -0.8525, -0.03932, -0.5212, -0.9829, -0.02673, -0.1824, -0.9828, -0.02682, 0.1826, -0.982, -0.0535, 0.1812, -0.9821, -0.05268, -0.1808, -0.9828, -0.0268, 0.1826, -0.8514, -0.02026, 0.5241, -0.8525, -0.04072, 0.5212, -0.982, -0.05349, 0.1813, -0.8514, -0.02026, 0.5241, -0.6049, -0.01062, 0.7963, -0.6074, -0.02159, 0.7941, -0.8525, -0.04073, 0.5212, -0.6048, -0.01065, 0.7963, -0.2751, -0.002963, 0.9614, -0.2769, -0.006024, 0.9609, -0.6074, -0.02158, 0.7941, -0.2752, -0.002967, 0.9614, 0.09281, -0.001194, 0.9957, 0.09347, -0.002415, 0.9956, -0.2769, -0.006032, 0.9609, 0.0928, -0.001191, 0.9957, 0.4478, -0.006256, 0.8941, 0.4503, -0.01273, 0.8928, 0.09346, -0.002416, 0.9956, 0.4478, -0.006259, 0.8941, 0.7409, -0.01552, 0.6714, 0.7429, -0.03135, 0.6687, 0.4503, -0.01271, 0.8928, 0.7409, -0.01552, 0.6714, 0.9329, -0.0242, 0.3593, 0.9329, -0.04842, 0.3569, 0.7429, -0.03136, 0.6687, 0.9329, -0.02421, 0.3593, 0.9996, -0.02772, -1.308e-05, 0.9985, -0.05525, -1.501e-05, 0.9329, -0.04843, 0.3568, 0.4935, 0.8485, -0.1912, 0.3159, 0.9409, -0.1224, 0.3389, 0.9408, -2.045e-05, 0.5292, 0.8485, 4.052e-06, 0.3911, 0.8485, -0.3565, 0.2502, 0.9409, -0.2282, 0.3159, 0.9409, -0.1224, 0.4935, 0.8485, -0.1912, 0.2359, 0.8485, -0.4737, 0.1508, 0.941, -0.303, 0.2502, 0.9409, -0.2282, 0.3911, 0.8485, -0.3565, 0.04882, 0.8485, -0.5269, 0.03111, 0.9411, -0.3367, 0.1508, 0.941, -0.3029, 0.2359, 0.8485, -0.4737, -0.1448, 0.8485, -0.509, -0.09255, 0.9412, -0.3249, 0.03111, 0.9411, -0.3367, 0.04883, 0.8485, -0.5269, -0.3189, 0.8485, -0.4223, -0.2035, 0.9413, -0.2694, -0.09253, 0.9412, -0.3249, -0.1448, 0.8485, -0.509, -0.4499, 0.8485, -0.2786, -0.2869, 0.9413, -0.1776, -0.2035, 0.9413, -0.2694, -0.3189, 0.8485, -0.4223, -0.5202, 0.8485, -0.09724, -0.3316, 0.9414, -0.06198, -0.2869, 0.9414, -0.1776, -0.4499, 0.8485, -0.2786, -0.5202, 0.8485, 0.09725, -0.3316, 0.9414, 0.06198, -0.3316, 0.9414, -0.06198, -0.5202, 0.8485, -0.09725, -0.4499, 0.8485, 0.2786, -0.2869, 0.9414, 0.1776, -0.3316, 0.9414, 0.06199, -0.5202, 0.8485, 0.09724, -0.3189, 0.8485, 0.4223, -0.2035, 0.9413, 0.2694, -0.2869, 0.9413, 0.1776, -0.4499, 0.8485, 0.2786, -0.1448, 0.8485, 0.509, -0.09252, 0.9412, 0.3249, -0.2035, 0.9413, 0.2694, -0.3189, 0.8485, 0.4223, 0.04883, 0.8485, 0.5269, 0.03112, 0.9411, 0.3367, -0.09254, 0.9412, 0.3249, -0.1448, 0.8485, 0.509, 0.2359, 0.8485, 0.4737, 0.1508, 0.941, 0.3029, 0.0311, 0.9411, 0.3367, 0.04883, 0.8485, 0.5269, 0.3911, 0.8485, 0.3565, 0.2502, 0.9409, 0.2282, 0.1508, 0.941, 0.3029, 0.2359, 0.8485, 0.4737, 0.4935, 0.8485, 0.1912, 0.3159, 0.9409, 0.1224, 0.2502, 0.9409, 0.2282, 0.3911, 0.8485, 0.3565, 0.5292, 0.8485, -4.277e-06, 0.3389, 0.9408, 1.528e-05, 0.3159, 0.9409, 0.1224, 0.4935, 0.8485, 0.1912, 0.0, 1.0, 0.0, 0.0, 1.0, 0.0, 0.0, 1.0, 0.0, 0.0, 1.0, 0.0, 0.0, 1.0, 0.0, 0.0, 1.0, 0.0, 0.0, 1.0, 0.0, 0.0, 1.0, 0.0, 0.0, 1.0, 8.331e-06, 0.0, 1.0, 8.331e-06, 0.0, 1.0, 8.331e-06, 0.0, 1.0, 8.331e-06, 0.0, 1.0, -8.331e-06, 0.0, 1.0, -8.331e-06, 0.0, 1.0, -8.331e-06, 0.0, 1.0, -8.331e-06, 0.0, 1.0, -1.666e-05, 0.0, 1.0, -1.666e-05, 0.0, 1.0, -1.666e-05, 0.0, 1.0, -1.666e-05, 0.0, 1.0, 1.666e-05, 0.0, 1.0, 1.666e-05, 0.0, 1.0, 1.666e-05, 0.0, 1.0, 1.666e-05, 0.0, 1.0, 0.0, 0.0, 1.0, 0.0, 0.0, 1.0, 0.0, 0.0, 1.0, 0.0, 0.0, 1.0, 0.0, 0.0, 1.0, 0.0, 0.0, 1.0, 0.0, 0.0, 1.0, 0.0, 0.0, 1.0, 4.166e-06, 0.0, 1.0, 4.166e-06, 0.0, 1.0, 4.166e-06, 0.0, 1.0, 4.166e-06, 0.0, 1.0, 0.0, 0.0, 1.0, 0.0, 0.0, 1.0, 0.0, 0.0, 1.0, 0.0, 0.0, 1.0, 0.0, 0.0, 1.0, 0.0, 0.0, 1.0, 0.0, 0.0, 1.0, 0.0, 0.0, 1.0, 0.0, 0.0, 1.0, 0.0, 0.0, 1.0, 0.0, 0.0, 1.0, 0.0, 0.0, 1.0, -8.331e-06, 0.0, 1.0, -8.331e-06, 0.0, 1.0, -8.331e-06, 0.0, 1.0, -8.331e-06, 0.0, 1.0, 1.666e-05, 0.0, 1.0, 1.666e-05, 0.0, 1.0, 1.666e-05, 0.0, 1.0, 1.666e-05, 0.0, 1.0, 0.0, 0.0, 1.0, 0.0, 0.0, 1.0, 0.0, 0.0, 1.0, 0.0, 0.0, 1.0, 0.0, 0.0, 1.0, 0.0, 0.0, 1.0, 0.0, 0.0, 1.0, 0.0, 0.0, 1.0, 0.0, 0.0, 1.0, 0.0, 0.0, 1.0, 0.0, 0.0, 1.0, 0.0, 0.07608, 0.9967, -0.0294, 0.08169, 0.9967, 2.296e-05, 0.3388, 0.9408, 1.745e-05, 0.3159, 0.9409, -0.1224, 0.06012, 0.9967, -0.05458, 0.07608, 0.9967, -0.0294, 0.3159, 0.9409, -0.1224, 0.2502, 0.9409, -0.2282, 0.03615, 0.9967, -0.07209, 0.06015, 0.9967, -0.05455, 0.2502, 0.9409, -0.2282, 0.1508, 0.941, -0.303, 0.007634, 0.9968, -0.07963, 0.03615, 0.9967, -0.07209, 0.1508, 0.941, -0.3029, 0.03112, 0.9411, -0.3367, -0.02145, 0.9968, -0.07637, 0.007637, 0.9968, -0.07963, 0.03112, 0.9411, -0.3367, -0.09254, 0.9412, -0.3249, -0.04729, 0.9969, -0.06294, -0.02148, 0.9968, -0.07636, -0.09253, 0.9412, -0.3249, -0.2035, 0.9413, -0.2694, -0.06648, 0.9969, -0.04133, -0.04729, 0.9969, -0.06294, -0.2035, 0.9413, -0.2694, -0.2869, 0.9414, -0.1776, -0.07671, 0.9969, -0.01437, -0.06649, 0.9969, -0.04131, -0.2869, 0.9413, -0.1776, -0.3316, 0.9414, -0.06195, -0.07671, 0.9969, 0.01438, -0.07671, 0.9969, -0.01438, -0.3316, 0.9414, -0.06197, -0.3316, 0.9414, 0.06199, -0.06649, 0.9969, 0.04131, -0.0767, 0.997, 0.01441, -0.3316, 0.9414, 0.06197, -0.2869, 0.9414, 0.1776, -0.04728, 0.9969, 0.06294, -0.06648, 0.9969, 0.04132, -0.2869, 0.9413, 0.1776, -0.2035, 0.9413, 0.2694, -0.02147, 0.9969, 0.07635, -0.04728, 0.9969, 0.06293, -0.2035, 0.9413, 0.2694, -0.09252, 0.9412, 0.3249, 0.007638, 0.9968, 0.07961, -0.02145, 0.9969, 0.07636, -0.09255, 0.9412, 0.3249, 0.03114, 0.9411, 0.3367, 0.03615, 0.9967, 0.07208, 0.00763, 0.9968, 0.07961, 0.03111, 0.9411, 0.3367, 0.1508, 0.941, 0.303, 0.06014, 0.9967, 0.05454, 0.03614, 0.9967, 0.07208, 0.1508, 0.941, 0.303, 0.2502, 0.9409, 0.2282, 0.07609, 0.9967, 0.02935, 0.06011, 0.9967, 0.05457, 0.2502, 0.9409, 0.2282, 0.3159, 0.9409, 0.1224, 0.08169, 0.9967, 2.456e-05, 0.0761, 0.9967, 0.02935, 0.3159, 0.9409, 0.1224, 0.3388, 0.9408, -5.309e-06])] * 3)])

# ---- objects
ob_light = bpy.data.objects.new('Light', light_light)
ob_camera = bpy.data.objects.new('Camera', cam_camera)
ob_line001 = bpy.data.objects.new('Line001', me_mesh_015)

# ---- transforms, parenting, visibility, modifiers, constraints
ob_light.location = (4.076, 1.005, 5.904)
ob_light.rotation_euler = (0.6503, 0.05522, 1.866)
ob_light.lock_rotations_4d = False
ob_light.empty_display_type = 'ARROWS'
ob_light.color = (0.0, 0.0, 0.0, 0.0)
ob_light.lineart.crease_threshold = 0.0
ob_camera.location = (7.359, -6.926, 4.958)
ob_camera.rotation_euler = (1.109, 0.0, 0.8149)
ob_camera.lock_rotations_4d = False
ob_camera.empty_display_type = 'ARROWS'
ob_camera.color = (0.0, 0.0, 0.0, 0.0)
ob_camera.display_type = 'WIRE'
ob_camera.lineart.crease_threshold = 0.0
ob_line001.location = (0.05765, -0.9138, 0.01743)
ob_line001.rotation_euler = (-3.142, 0.0, 0.0)
ob_line001.scale = (0.01, 0.01, 0.01)
ob_line001.color = (0.8, 0.8, 0.8, 1.0)

# ---- collection membership
col_collection.objects.link(ob_light)
col_collection.objects.link(ob_camera)
col_collection.objects.link(ob_line001)

# ---- scene / render settings (as saved in the file)
scene.camera = ob_camera
scene.frame_start = 1; scene.frame_end = 250; scene.frame_set(200)
scene.render.engine = 'BLENDER_EEVEE_NEXT'
scene.cycles.sampling_pattern = 'TABULATED_SOBOL'
scene.cycles.use_light_tree = False
scene.view_settings.view_transform = 'Filmic'
bpy.context.view_layer.update()
